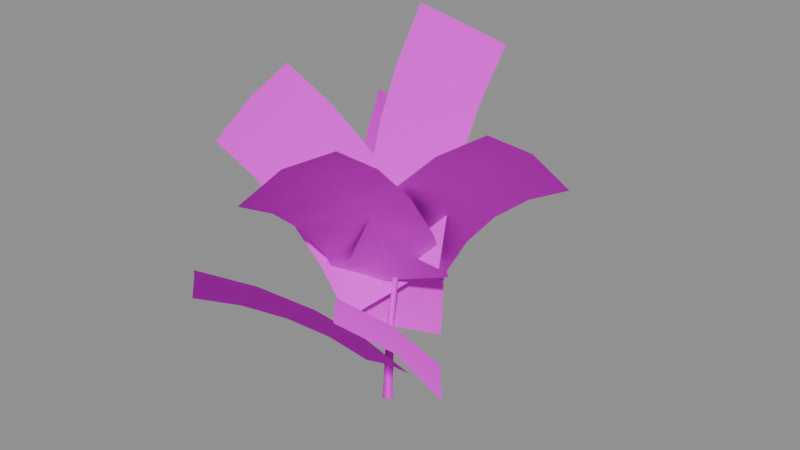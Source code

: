 # Source: fern_clump.blend  (saved by Blender 5.1.30; exported with 4.5.12 LTS)
import bpy
from mathutils import Matrix  # noqa: F401  (used for matrix-valued properties, if any)

bpy.ops.wm.read_factory_settings(use_empty=True)
scene = bpy.context.scene
scene.name = 'Scene'

# ---- images (referenced by path relative to the original .blend; pixels are not part of the script)
import os
ASSET_DIR = os.environ.get("B2B_ASSET_DIR", "")  # directory of the original .blend (textures are referenced by path, not embedded)
HERE = os.path.dirname(os.path.abspath(__file__))  # packed textures are extracted next to this script under _unpacked/

def load_image(name, relpath, width, height, colorspace="sRGB"):
    """Load a texture the original file referenced (path relative to the .blend, or extracted next to this script)."""
    p = next((c for c in (os.path.join(HERE, relpath), os.path.join(ASSET_DIR, relpath)) if relpath and os.path.exists(c)), "")
    if p:
        img = bpy.data.images.load(p, check_existing=True)
        img.name = name
    else:  # same state as the original file: an image datablock whose file is absent (Cycles renders it pink)
        img = bpy.data.images.new(name, width, height)
        img.source = "FILE"
        img.filepath = "//" + (relpath or name)
    img.colorspace_settings.name = colorspace
    return img
img_fern_leaves = load_image('Fern Leaves', 'FERNA01.png', 1024, 1024, 'sRGB')

# ---- materials (node trees are filled in below, after node groups)
mat_fern_leaves = bpy.data.materials.new('Fern Leaves')

# ---- material node trees
mat_fern_leaves.use_nodes = True; mat_fern_leaves.node_tree.nodes.clear()
_N = mat_fern_leaves.node_tree.nodes; _L = mat_fern_leaves.node_tree.links
n0 = _N.new('ShaderNodeBsdfPrincipled'); n0.name = 'Principled BSDF'; n0.location = (-200, 100)
n0.inputs[2].default_value = 1.0
n0.inputs[13].default_value = 0.0
n1 = _N.new('ShaderNodeOutputMaterial'); n1.name = 'Material Output'; n1.location = (200, 100)
n2 = _N.new('ShaderNodeTexImage'); n2.name = 'Image Texture'; n2.location = (0, 0)
n2.image = img_fern_leaves
n2.interpolation = 'Closest'
_L.new(n0.outputs[0], n1.inputs[0])
_L.new(n2.outputs[0], n0.inputs[0])
_L.new(n2.outputs[1], n0.inputs[4])
n1.is_active_output = True

# ---- meshes
me_main_stem = bpy.data.meshes.new('Main Stem')
me_main_stem.from_pydata([(0.95, 0.0, 0.0), (-0.475, 0.8227, 0.0), (-0.475, -0.8227, 0.0), (0.95, -2.327e-16, 0.0), (1.054, 0.242, 14.3), (0.1538, 0.7616, 14.3), (0.1538, -0.2776, 14.3), (1.054, 0.242, 14.3), (1.85, 0.8, 26.0), (1.325, 1.103, 26.0), (1.325, 0.4969, 26.0), (1.85, 0.8, 26.0)], [], [(0, 1, 5, 4), (1, 2, 6, 5), (2, 3, 7, 6), (4, 5, 9, 8), (5, 6, 10, 9), (6, 7, 11, 10)])
_uv = me_main_stem.uv_layers.new(name='Leaf Image')
_uv.uv.foreach_set('vector', [0.8984, 0.0, 0.9323, 0.0, 0.9323, 0.55, 0.8984, 0.55, 0.9323, 0.0, 0.9661, 0.0, 0.9661, 0.55, 0.9323, 0.55, 0.9661, 0.0, 1.0, 0.0, 1.0, 0.55, 0.9661, 0.55, 0.8984, 0.55, 0.9323, 0.55, 0.9323, 1.0, 0.8984, 1.0, 0.9323, 0.55, 0.9661, 0.55, 0.9661, 1.0, 0.9323, 1.0, 0.9661, 0.55, 1.0, 0.55, 1.0, 1.0, 0.9661, 1.0])
me_main_stem.materials.append(mat_fern_leaves)
me_main_stem.update()
me_main_stem.normals_split_custom_set([tuple(v) for v in zip(*[iter([1.0, 3.273e-05, 7.065e-06, -0.5, 0.866, 4.484e-05, -0.5, 0.866, 4.531e-05, 1.0, 3.362e-05, 4.345e-05, -0.5, 0.866, 2.88e-05, -0.5, -0.866, 4.371e-05, -0.5, -0.866, 1.668e-05, -0.5, 0.866, -5.318e-06, -0.5, -0.866, 3.576e-05, 1.0, -1.886e-05, 1.835e-05, 1.0, -1.952e-05, -3.149e-05, -0.5, -0.866, 4.722e-05, 1.0, 2.71e-05, -6.364e-05, -0.5, 0.866, 3.579e-05, -0.5, 0.866, 3.175e-05, 1.0, 2.67e-05, -6.706e-05, -0.5, 0.866, -1.829e-06, -0.5, -0.866, 1.327e-05, -0.5, -0.866, -2.602e-05, -0.5, 0.866, -1.792e-05, -0.5, -0.866, -4.135e-05, 1.0, 5.96e-08, -9.085e-05, 1.0, 1.102e-06, 3.737e-05, -0.5, -0.866, 8.824e-05])] * 3)])
me_top_branch = bpy.data.meshes.new('Top Branch')
me_top_branch.from_pydata([(-6.052, 1.986, 26.15), (1.5, 0.8, 26.0), (9.131, 0.3701, 25.77), (-5.75, 2.875, 34.77), (1.804, 1.635, 34.45), (9.444, 1.586, 33.88), (-5.123, 4.675, 43.22), (2.433, 3.364, 42.75), (10.05, 3.647, 41.76), (-4.18, 7.362, 51.4), (3.38, 5.964, 50.79), (10.93, 6.518, 49.31), (-2.933, 10.9, 59.2), (4.631, 9.403, 58.46), (12.07, 10.15, 56.43)], [], [(0, 1, 4, 3), (1, 2, 5, 4), (3, 4, 7, 6), (4, 5, 8, 7), (6, 7, 10, 9), (7, 8, 11, 10), (9, 10, 13, 12), (10, 11, 14, 13)])
_uv = me_top_branch.uv_layers.new(name='Leaf Image')
_uv.uv.foreach_set('vector', [0.0, 0.0, 0.2246, 0.0, 0.2246, 0.25, 0.0, 0.25, 0.2246, 0.0, 0.4492, 0.0, 0.4492, 0.25, 0.2246, 0.25, 0.0, 0.25, 0.2246, 0.25, 0.2246, 0.5, 0.0, 0.5, 0.2246, 0.25, 0.4492, 0.25, 0.4492, 0.5, 0.2246, 0.5, 0.0, 0.5, 0.2246, 0.5, 0.2246, 0.75, 0.0, 0.75, 0.2246, 0.5, 0.4492, 0.5, 0.4492, 0.75, 0.2246, 0.75, 0.0, 0.75, 0.2246, 0.75, 0.2246, 1.0, 0.0, 1.0, 0.2246, 0.75, 0.4492, 0.75, 0.4492, 1.0, 0.2246, 1.0])
me_top_branch.materials.append(mat_fern_leaves)
me_top_branch.update()
me_top_branch.normals_split_custom_set([tuple(v) for v in zip(*[iter([0.01903, -0.7393, 0.6731, 0.01904, -0.7393, 0.6731, 0.0511, -0.6732, 0.7377, 0.05108, -0.6731, 0.7378, 0.01899, -0.7393, 0.6731, 0.019, -0.7393, 0.6731, 0.05103, -0.6731, 0.7378, 0.0511, -0.6731, 0.7378, 0.05109, -0.6732, 0.7377, 0.05105, -0.6731, 0.7377, 0.08311, -0.6055, 0.7915, 0.0831, -0.6055, 0.7915, 0.05112, -0.6731, 0.7377, 0.05108, -0.6731, 0.7378, 0.08311, -0.6055, 0.7915, 0.08311, -0.6055, 0.7915, 0.08312, -0.6055, 0.7915, 0.0831, -0.6055, 0.7915, 0.1151, -0.5372, 0.8356, 0.1151, -0.5372, 0.8356, 0.08311, -0.6055, 0.7915, 0.08313, -0.6055, 0.7915, 0.1151, -0.5372, 0.8356, 0.1152, -0.5372, 0.8356, 0.1151, -0.5372, 0.8356, 0.1151, -0.5372, 0.8356, 0.1471, -0.4686, 0.8711, 0.1471, -0.4686, 0.8711, 0.1151, -0.5372, 0.8356, 0.1151, -0.5372, 0.8356, 0.1471, -0.4686, 0.8711, 0.1472, -0.4686, 0.8711])] * 3)])
me_upper_right_branch = bpy.data.meshes.new('Upper Right Branch')
me_upper_right_branch.from_pydata([(5.45, 6.933, 21.03), (1.174, 0.626, 23.0), (-2.533, -6.118, 24.65), (9.551, 6.205, 27.8), (5.266, 0.268, 30.73), (1.755, -6.416, 33.0), (14.67, 5.347, 33.69), (10.63, -0.2015, 37.62), (7.442, -6.837, 40.51), (20.64, 4.376, 38.57), (17.11, -0.7682, 43.48), (14.37, -7.367, 46.93), (27.27, 3.31, 42.31), (24.5, -1.415, 48.11), (22.32, -7.986, 52.07)], [], [(0, 1, 4, 3), (1, 2, 5, 4), (3, 4, 7, 6), (4, 5, 8, 7), (6, 7, 10, 9), (7, 8, 11, 10), (9, 10, 13, 12), (10, 11, 14, 13)])
_uv = me_upper_right_branch.uv_layers.new(name='Leaf Image')
_uv.uv.foreach_set('vector', [0.4492, 0.0, 0.6738, 0.0, 0.6738, 0.25, 0.4492, 0.25, 0.6738, 0.0, 0.8984, 0.0, 0.8984, 0.25, 0.6738, 0.25, 0.4492, 0.25, 0.6738, 0.25, 0.6738, 0.5, 0.4492, 0.5, 0.6738, 0.25, 0.8984, 0.25, 0.8984, 0.5, 0.6738, 0.5, 0.4492, 0.5, 0.6738, 0.5, 0.6738, 0.75, 0.4492, 0.75, 0.6738, 0.5, 0.8984, 0.5, 0.8984, 0.75, 0.6738, 0.75, 0.4492, 0.75, 0.6738, 0.75, 0.6738, 1.0, 0.4492, 1.0, 0.6738, 0.75, 0.8984, 0.75, 0.8984, 1.0, 0.6738, 1.0])
me_upper_right_branch.materials.append(mat_fern_leaves)
me_upper_right_branch.update()
me_upper_right_branch.normals_split_custom_set([tuple(v) for v in zip(*[iter([-0.3362, 0.4714, 0.8153, -0.3362, 0.4714, 0.8153, -0.2228, 0.4717, 0.8532, -0.2228, 0.4717, 0.8532, -0.3362, 0.4714, 0.8153, -0.3362, 0.4714, 0.8153, -0.2228, 0.4717, 0.8532, -0.2228, 0.4717, 0.8532, -0.2228, 0.4717, 0.8531, -0.2228, 0.4717, 0.8531, -0.1122, 0.4735, 0.8736, -0.1122, 0.4735, 0.8736, -0.2228, 0.4716, 0.8532, -0.2228, 0.4717, 0.8532, -0.1122, 0.4735, 0.8736, -0.1122, 0.4735, 0.8736, -0.1123, 0.4735, 0.8736, -0.1122, 0.4736, 0.8736, -0.005936, 0.4773, 0.8787, -0.005857, 0.4773, 0.8787, -0.1123, 0.4735, 0.8736, -0.1123, 0.4736, 0.8736, -0.005904, 0.4773, 0.8787, -0.005866, 0.4773, 0.8787, -0.005883, 0.4773, 0.8787, -0.005892, 0.4773, 0.8787, 0.09489, 0.4833, 0.8703, 0.0949, 0.4833, 0.8703, -0.005897, 0.4773, 0.8787, -0.007346, 0.4739, 0.8806, 0.09488, 0.4833, 0.8703, 0.09489, 0.4833, 0.8703])] * 3)])
me_upper_back_branch = bpy.data.meshes.new('Upper Back Branch')
me_upper_back_branch.from_pydata([(8.106, 4.086, 22.43), (0.9786, 0.5219, 21.0), (-5.732, -3.658, 19.25), (8.414, -0.0345, 31.12), (1.322, -3.408, 29.09), (-5.057, -7.629, 26.39), (8.859, -5.68, 38.93), (1.789, -8.741, 36.32), (-4.245, -12.74, 32.61), (9.424, -12.67, 45.61), (2.363, -15.3, 42.46), (-3.313, -18.81, 37.76), (10.09, -20.78, 50.91), (3.024, -22.86, 47.3), (-2.282, -25.6, 41.68)], [], [(0, 1, 4, 3), (1, 2, 5, 4), (3, 4, 7, 6), (4, 5, 8, 7), (6, 7, 10, 9), (7, 8, 11, 10), (9, 10, 13, 12), (10, 11, 14, 13)])
_uv = me_upper_back_branch.uv_layers.new(name='Leaf Image')
_uv.uv.foreach_set('vector', [0.0, 0.0, 0.2246, 0.0, 0.2246, 0.25, 0.0, 0.25, 0.2246, 0.0, 0.4492, 0.0, 0.4492, 0.25, 0.2246, 0.25, 0.0, 0.25, 0.2246, 0.25, 0.2246, 0.5, 0.0, 0.5, 0.2246, 0.25, 0.4492, 0.25, 0.4492, 0.5, 0.2246, 0.5, 0.0, 0.5, 0.2246, 0.5, 0.2246, 0.75, 0.0, 0.75, 0.2246, 0.5, 0.4492, 0.5, 0.4492, 0.75, 0.2246, 0.75, 0.0, 0.75, 0.2246, 0.75, 0.2246, 1.0, 0.0, 1.0, 0.2246, 0.75, 0.4492, 0.75, 0.4492, 1.0, 0.2246, 1.0])
me_upper_back_branch.materials.append(mat_fern_leaves)
me_upper_back_branch.update()
me_upper_back_branch.normals_split_custom_set([tuple(v) for v in zip(*[iter([-0.4429, 0.3766, 0.8136, -0.4429, 0.3766, 0.8136, -0.4396, 0.2584, 0.8602, -0.4396, 0.2584, 0.8602, -0.443, 0.3766, 0.8136, -0.4429, 0.3766, 0.8136, -0.4397, 0.2583, 0.8602, -0.4397, 0.2584, 0.8602, -0.4396, 0.2584, 0.8602, -0.4396, 0.2584, 0.8602, -0.4382, 0.1421, 0.8876, -0.4381, 0.1421, 0.8876, -0.4396, 0.2584, 0.8602, -0.4397, 0.2584, 0.8602, -0.4382, 0.1421, 0.8876, -0.4382, 0.142, 0.8876, -0.4382, 0.1421, 0.8876, -0.4382, 0.1421, 0.8876, -0.4388, 0.02929, 0.8981, -0.4388, 0.0293, 0.8981, -0.4382, 0.1421, 0.8876, -0.4382, 0.1421, 0.8876, -0.4388, 0.02928, 0.8981, -0.4389, 0.02926, 0.8981, -0.4389, 0.02932, 0.8981, -0.4388, 0.0293, 0.8981, -0.4419, -0.07861, 0.8936, -0.4419, -0.0786, 0.8936, -0.4389, 0.02933, 0.8981, -0.4389, 0.02932, 0.8981, -0.4419, -0.07861, 0.8936, -0.4419, -0.0786, 0.8936])] * 3)])
me_upper_left_branch = bpy.data.meshes.new('Upper Left Branch')
me_upper_left_branch.from_pydata([(-1.471, -7.107, 17.1), (0.801, 0.4272, 19.0), (2.398, 8.214, 20.54), (-6.031, -7.444, 24.02), (-3.655, -0.1991, 26.79), (-2.238, 7.522, 28.84), (-11.59, -7.885, 30.05), (-9.324, -0.9958, 33.74), (-8.179, 6.651, 36.27), (-17.98, -8.41, 35.05), (-16.05, -1.941, 39.64), (-15.27, 5.621, 42.62), (-25.03, -8.993, 38.91), (-23.65, -3.009, 44.35), (-23.32, 4.459, 47.72)], [], [(0, 1, 4, 3), (1, 2, 5, 4), (3, 4, 7, 6), (4, 5, 8, 7), (6, 7, 10, 9), (7, 8, 11, 10), (9, 10, 13, 12), (10, 11, 14, 13)])
_uv = me_upper_left_branch.uv_layers.new(name='Leaf Image')
_uv.uv.foreach_set('vector', [0.0, 0.0, 0.2246, 0.0, 0.2246, 0.25, 0.0, 0.25, 0.2246, 0.0, 0.4492, 0.0, 0.4492, 0.25, 0.2246, 0.25, 0.0, 0.25, 0.2246, 0.25, 0.2246, 0.5, 0.0, 0.5, 0.2246, 0.25, 0.4492, 0.25, 0.4492, 0.5, 0.2246, 0.5, 0.0, 0.5, 0.2246, 0.5, 0.2246, 0.75, 0.0, 0.75, 0.2246, 0.5, 0.4492, 0.5, 0.4492, 0.75, 0.2246, 0.75, 0.0, 0.75, 0.2246, 0.75, 0.2246, 1.0, 0.0, 1.0, 0.2246, 0.75, 0.4492, 0.75, 0.4492, 1.0, 0.2246, 1.0])
me_upper_left_branch.materials.append(mat_fern_leaves)
me_upper_left_branch.update()
me_upper_left_branch.normals_split_custom_set([tuple(v) for v in zip(*[iter([0.4325, -0.3198, 0.843, 0.4325, -0.3198, 0.843, 0.3262, -0.3456, 0.8799, 0.3262, -0.3456, 0.8799, 0.4325, -0.3198, 0.843, 0.4325, -0.3198, 0.843, 0.3262, -0.3455, 0.8799, 0.3262, -0.3456, 0.8799, 0.3262, -0.3456, 0.8799, 0.3262, -0.3456, 0.8799, 0.2222, -0.3718, 0.9013, 0.2222, -0.3718, 0.9013, 0.3263, -0.3456, 0.8799, 0.3262, -0.3456, 0.8799, 0.2222, -0.3718, 0.9013, 0.2222, -0.3718, 0.9013, 0.2222, -0.3718, 0.9013, 0.2222, -0.3718, 0.9013, 0.1216, -0.3985, 0.9091, 0.1216, -0.3986, 0.909, 0.2222, -0.3717, 0.9013, 0.2222, -0.3718, 0.9013, 0.1216, -0.3985, 0.9091, 0.1216, -0.3985, 0.9091, 0.1217, -0.3985, 0.909, 0.1217, -0.3986, 0.909, 0.02555, -0.4258, 0.9044, 0.02556, -0.4258, 0.9044, 0.1217, -0.3985, 0.9091, 0.1217, -0.3985, 0.9091, 0.02556, -0.4258, 0.9044, 0.02554, -0.4258, 0.9044])] * 3)])
me_low_front_branch = bpy.data.meshes.new('Low Front Branch')
me_low_front_branch.from_pydata([(-4.63, -6.231, 15.57), (0.375, 0.2, 13.0), (4.721, 6.899, 9.955), (-7.774, -0.5858, 23.51), (-2.678, 5.488, 20.28), (1.391, 11.81, 16.18), (-11.57, 6.194, 30.23), (-6.317, 11.79, 26.38), (-2.421, 17.46, 21.25), (-15.91, 13.91, 35.51), (-10.43, 18.92, 31.13), (-6.608, 23.68, 25.05), (-20.66, 22.34, 39.19), (-14.89, 26.65, 34.38), (-11.06, 30.26, 27.52)], [], [(0, 1, 4, 3), (1, 2, 5, 4), (3, 4, 7, 6), (4, 5, 8, 7), (6, 7, 10, 9), (7, 8, 11, 10), (9, 10, 13, 12), (10, 11, 14, 13)])
_uv = me_low_front_branch.uv_layers.new(name='Leaf Image')
_uv.uv.foreach_set('vector', [0.4492, 0.0, 0.6738, 0.0, 0.6738, 0.25, 0.4492, 0.25, 0.6738, 0.0, 0.8984, 0.0, 0.8984, 0.25, 0.6738, 0.25, 0.4492, 0.25, 0.6738, 0.25, 0.6738, 0.5, 0.4492, 0.5, 0.6738, 0.25, 0.8984, 0.25, 0.8984, 0.5, 0.6738, 0.5, 0.4492, 0.5, 0.6738, 0.5, 0.6738, 0.75, 0.4492, 0.75, 0.6738, 0.5, 0.8984, 0.5, 0.8984, 0.75, 0.6738, 0.75, 0.4492, 0.75, 0.6738, 0.75, 0.6738, 1.0, 0.4492, 1.0, 0.6738, 0.75, 0.8984, 0.75, 0.8984, 1.0, 0.6738, 1.0])
me_low_front_branch.materials.append(mat_fern_leaves)
me_low_front_branch.update()
me_low_front_branch.normals_split_custom_set([tuple(v) for v in zip(*[iter([0.4937, -0.00886, 0.8696, 0.4937, -0.008851, 0.8696, 0.4511, 0.0958, 0.8873, 0.4511, 0.09579, 0.8873, 0.4938, -0.008885, 0.8696, 0.4938, -0.008836, 0.8695, 0.4511, 0.09581, 0.8873, 0.4511, 0.09579, 0.8873, 0.4511, 0.09578, 0.8873, 0.4511, 0.09582, 0.8873, 0.4117, 0.1968, 0.8898, 0.4116, 0.1968, 0.8898, 0.4511, 0.09579, 0.8873, 0.4511, 0.09581, 0.8873, 0.4117, 0.1968, 0.8898, 0.4116, 0.1969, 0.8898, 0.4117, 0.1968, 0.8898, 0.4117, 0.1969, 0.8898, 0.3765, 0.2933, 0.8788, 0.3765, 0.2933, 0.8788, 0.4117, 0.1968, 0.8898, 0.4117, 0.1968, 0.8898, 0.3764, 0.2932, 0.8788, 0.3765, 0.2933, 0.8788, 0.3765, 0.2933, 0.8788, 0.3765, 0.2932, 0.8788, 0.3464, 0.3841, 0.8559, 0.3464, 0.3841, 0.8559, 0.3765, 0.2933, 0.8788, 0.3765, 0.2933, 0.8788, 0.3464, 0.3841, 0.8559, 0.3464, 0.3841, 0.8559])] * 3)])
me_low_back_branch = bpy.data.meshes.new('Low Back Branch')
me_low_back_branch.from_pydata([(7.61, 2.518, 6.144), (0.1797, 0.09586, 9.0), (-7.176, -2.993, 11.37), (11.34, -2.161, 12.03), (4.321, -4.504, 15.87), (-2.738, -7.821, 18.82), (15.61, -7.513, 16.69), (9.232, -9.957, 21.51), (2.55, -13.6, 24.97), (20.29, -13.36, 20.02), (14.75, -16.08, 25.7), (8.52, -20.13, 29.61), (25.19, -19.52, 21.94), (20.68, -22.67, 28.33), (14.98, -27.21, 32.57)], [], [(0, 1, 4, 3), (1, 2, 5, 4), (3, 4, 7, 6), (4, 5, 8, 7), (6, 7, 10, 9), (7, 8, 11, 10), (9, 10, 13, 12), (10, 11, 14, 13)])
_uv = me_low_back_branch.uv_layers.new(name='Leaf Image')
_uv.uv.foreach_set('vector', [0.0, 0.0, 0.2246, 0.0, 0.2246, 0.25, 0.0, 0.25, 0.2246, 0.0, 0.4492, 0.0, 0.4492, 0.25, 0.2246, 0.25, 0.0, 0.25, 0.2246, 0.25, 0.2246, 0.5, 0.0, 0.5, 0.2246, 0.25, 0.4492, 0.25, 0.4492, 0.5, 0.2246, 0.5, 0.0, 0.5, 0.2246, 0.5, 0.2246, 0.75, 0.0, 0.75, 0.2246, 0.5, 0.4492, 0.5, 0.4492, 0.75, 0.2246, 0.75, 0.0, 0.75, 0.2246, 0.75, 0.2246, 1.0, 0.0, 1.0, 0.2246, 0.75, 0.4492, 0.75, 0.4492, 1.0, 0.2246, 1.0])
me_low_back_branch.materials.append(mat_fern_leaves)
me_low_back_branch.update()
me_low_back_branch.normals_split_custom_set([tuple(v) for v in zip(*[iter([0.1174, 0.4417, 0.8895, 0.1175, 0.4417, 0.8894, 0.2062, 0.3636, 0.9085, 0.2062, 0.3636, 0.9085, 0.1174, 0.4417, 0.8895, 0.1174, 0.4417, 0.8895, 0.2062, 0.3636, 0.9085, 0.2062, 0.3636, 0.9085, 0.2061, 0.3636, 0.9085, 0.2062, 0.3636, 0.9084, 0.2927, 0.2897, 0.9113, 0.2927, 0.2897, 0.9113, 0.2061, 0.3636, 0.9084, 0.2062, 0.3636, 0.9085, 0.2928, 0.2897, 0.9113, 0.2927, 0.2897, 0.9113, 0.2927, 0.2897, 0.9113, 0.2927, 0.2897, 0.9113, 0.3764, 0.2211, 0.8997, 0.3765, 0.2211, 0.8996, 0.2927, 0.2897, 0.9112, 0.2927, 0.2897, 0.9113, 0.3765, 0.2212, 0.8996, 0.3765, 0.2212, 0.8996, 0.3765, 0.2212, 0.8996, 0.3764, 0.2212, 0.8997, 0.4567, 0.1592, 0.8753, 0.4566, 0.1592, 0.8753, 0.3765, 0.2212, 0.8996, 0.3765, 0.2212, 0.8996, 0.4567, 0.1593, 0.8753, 0.4566, 0.1592, 0.8753])] * 3)])
me_low_left_branch = bpy.data.meshes.new('Low Left Branch')
me_low_left_branch.from_pydata([(6.441, -2.746, 8.616), (0.07988, 0.0426, 6.0), (-6.31, 2.244, 2.933), (1.963, -7.081, 14.86), (-4.116, -4.154, 11.73), (-10.1, -2.111, 7.822), (-3.137, -12.04, 20.12), (-8.866, -8.903, 16.52), (-14.27, -6.903, 11.79), (-8.753, -17.51, 24.3), (-14.06, -14.1, 20.27), (-18.72, -12.03, 14.79), (-14.77, -23.37, 27.27), (-19.6, -19.63, 22.88), (-23.36, -17.4, 16.77)], [], [(0, 1, 4, 3), (1, 2, 5, 4), (3, 4, 7, 6), (4, 5, 8, 7), (6, 7, 10, 9), (7, 8, 11, 10), (9, 10, 13, 12), (10, 11, 14, 13)])
_uv = me_low_left_branch.uv_layers.new(name='Leaf Image')
_uv.uv.foreach_set('vector', [0.4492, 0.0, 0.6738, 0.0, 0.6738, 0.25, 0.4492, 0.25, 0.6738, 0.0, 0.8984, 0.0, 0.8984, 0.25, 0.6738, 0.25, 0.4492, 0.25, 0.6738, 0.25, 0.6738, 0.5, 0.4492, 0.5, 0.6738, 0.25, 0.8984, 0.25, 0.8984, 0.5, 0.6738, 0.5, 0.4492, 0.5, 0.6738, 0.5, 0.6738, 0.75, 0.4492, 0.75, 0.6738, 0.5, 0.8984, 0.5, 0.8984, 0.75, 0.6738, 0.75, 0.4492, 0.75, 0.6738, 0.75, 0.6738, 1.0, 0.4492, 1.0, 0.6738, 0.75, 0.8984, 0.75, 0.8984, 1.0, 0.6738, 1.0])
me_low_left_branch.materials.append(mat_fern_leaves)
me_low_left_branch.update()
me_low_left_branch.normals_split_custom_set([tuple(v) for v in zip(*[iter([-0.1665, 0.435, 0.8849, -0.1665, 0.435, 0.8849, -0.2497, 0.3817, 0.8899, -0.2498, 0.3818, 0.8899, -0.1665, 0.435, 0.8849, -0.1665, 0.435, 0.8849, -0.2497, 0.3818, 0.8899, -0.2497, 0.3818, 0.8899, -0.2498, 0.3818, 0.8899, -0.2497, 0.3818, 0.8899, -0.3296, 0.332, 0.8838, -0.3296, 0.332, 0.8838, -0.2497, 0.3818, 0.8899, -0.2497, 0.3818, 0.8899, -0.3296, 0.332, 0.8838, -0.3296, 0.332, 0.8838, -0.3296, 0.3321, 0.8838, -0.3296, 0.332, 0.8838, -0.4057, 0.2867, 0.8679, -0.4057, 0.2867, 0.8679, -0.3296, 0.3321, 0.8838, -0.3296, 0.332, 0.8838, -0.4057, 0.2867, 0.8679, -0.4057, 0.2867, 0.8679, -0.4058, 0.2867, 0.8678, -0.4057, 0.2867, 0.8678, -0.4777, 0.2467, 0.8432, -0.4777, 0.2467, 0.8432, -0.4058, 0.2867, 0.8679, -0.4057, 0.2867, 0.8679, -0.4777, 0.2467, 0.8432, -0.4777, 0.2467, 0.8432])] * 3)])

# ---- objects
ob_fern_clump = bpy.data.objects.new('Fern Clump', None)
ob_main_stem = bpy.data.objects.new('Main Stem', me_main_stem)
ob_upper_branches = bpy.data.objects.new('Upper Branches', None)
ob_low_branches = bpy.data.objects.new('Low Branches', None)
ob_top_branch = bpy.data.objects.new('Top Branch', me_top_branch)
ob_upper_right_branch = bpy.data.objects.new('Upper Right Branch', me_upper_right_branch)
ob_upper_back_branch = bpy.data.objects.new('Upper Back Branch', me_upper_back_branch)
ob_upper_left_branch = bpy.data.objects.new('Upper Left Branch', me_upper_left_branch)
ob_low_front_branch = bpy.data.objects.new('Low Front Branch', me_low_front_branch)
ob_low_back_branch = bpy.data.objects.new('Low Back Branch', me_low_back_branch)
ob_low_left_branch = bpy.data.objects.new('Low Left Branch', me_low_left_branch)

# ---- transforms, parenting, visibility, modifiers, constraints
ob_fern_clump.location = (0.0, 0.0, 0.0)
ob_fern_clump.empty_display_size = 8.0
ob_main_stem.parent = ob_fern_clump
ob_main_stem.location = (0.0, 0.0, 0.0)
ob_upper_branches.parent = ob_fern_clump
ob_upper_branches.location = (0.0, 0.0, 0.0)
ob_upper_branches.empty_display_size = 8.0
ob_low_branches.parent = ob_fern_clump
ob_low_branches.location = (0.0, 0.0, 0.0)
ob_low_branches.empty_display_size = 8.0
ob_top_branch.parent = ob_upper_branches
ob_top_branch.location = (0.0, 0.0, 0.0)
ob_upper_right_branch.parent = ob_upper_branches
ob_upper_right_branch.location = (0.0, 0.0, 0.0)
ob_upper_back_branch.parent = ob_upper_branches
ob_upper_back_branch.location = (0.0, 0.0, 0.0)
ob_upper_left_branch.parent = ob_upper_branches
ob_upper_left_branch.location = (0.0, 0.0, 0.0)
ob_low_front_branch.parent = ob_low_branches
ob_low_front_branch.location = (0.0, 0.0, 0.0)
ob_low_back_branch.parent = ob_low_branches
ob_low_back_branch.location = (0.0, 0.0, 0.0)
ob_low_left_branch.parent = ob_low_branches
ob_low_left_branch.location = (0.0, 0.0, 0.0)

# ---- collection membership
scene.collection.objects.link(ob_fern_clump)
scene.collection.objects.link(ob_main_stem)
scene.collection.objects.link(ob_upper_branches)
scene.collection.objects.link(ob_low_branches)
scene.collection.objects.link(ob_top_branch)
scene.collection.objects.link(ob_upper_right_branch)
scene.collection.objects.link(ob_upper_back_branch)
scene.collection.objects.link(ob_upper_left_branch)
scene.collection.objects.link(ob_low_front_branch)
scene.collection.objects.link(ob_low_back_branch)
scene.collection.objects.link(ob_low_left_branch)

# ---- scene / render settings (as saved in the file)
scene.frame_start = 1; scene.frame_end = 250; scene.frame_set(1)
scene.render.engine = 'BLENDER_EEVEE_NEXT'
scene.render.bake_bias = 0.0
scene.render.bake_samples = 0
scene.cycles.sampling_pattern = 'TABULATED_SOBOL'
scene.eevee.use_volume_custom_range = False
bpy.context.view_layer.update()

# ---- added for rendering (the .blend has no active camera and no usable light): camera, sun + grey world if the file has none
cam_auto = bpy.data.cameras.new('AutoCamera')
cam_auto.lens = 50.0
cam_auto.sensor_width = 36.0
cam_auto.clip_end = 1586.15
ob_auto_camera = bpy.data.objects.new('AutoCamera', cam_auto)
scene.collection.objects.link(ob_auto_camera)
ob_auto_camera.location = (91.4996, -106.93, 101.903)
ob_auto_camera.rotation_euler = (1.09748, -7.21219e-08, 0.694738)
scene.camera = ob_auto_camera
light_auto_sun = bpy.data.lights.new('AutoSun', 'SUN')
light_auto_sun.energy = 3.0
light_auto_sun.angle = 0.0523599
ob_auto_sun = bpy.data.objects.new('AutoSun', light_auto_sun)
scene.collection.objects.link(ob_auto_sun)
ob_auto_sun.rotation_euler = (0.872665, 0.174533, 0.523599)
if scene.world is None:
    world_auto = bpy.data.worlds.new('AutoWorld')
    world_auto.color = (0.3, 0.3, 0.3)
    scene.world = world_auto
bpy.context.view_layer.update()
